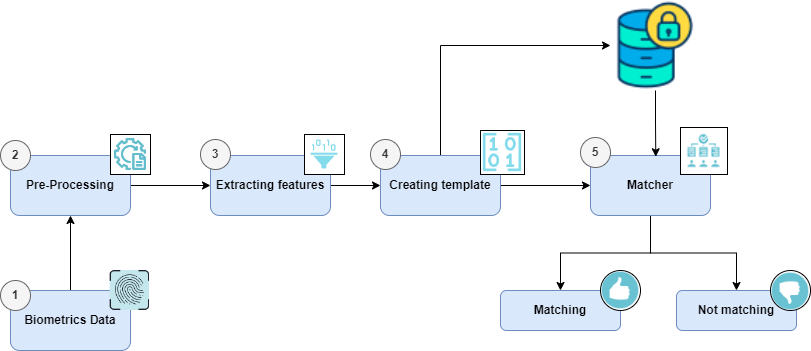

The diagram above was exported from draw.io. Its source (the exported page's mxGraphModel, read from the mxfile embedded in the PNG):
<mxGraphModel dx="1050" dy="638" grid="1" gridSize="10" guides="1" tooltips="1" connect="1" arrows="1" fold="1" page="1" pageScale="1" pageWidth="1920" pageHeight="1080" math="0" shadow="0">
  <root>
    <mxCell id="0" />
    <mxCell id="1" parent="0" />
    <mxCell id="rk6EMaLwid83bcYb9488-48" value="" style="group" parent="1" vertex="1" connectable="0">
      <mxGeometry x="80" y="580" width="800" height="350" as="geometry" />
    </mxCell>
    <mxCell id="rk6EMaLwid83bcYb9488-16" style="edgeStyle=orthogonalEdgeStyle;rounded=0;orthogonalLoop=1;jettySize=auto;html=1;exitX=0.5;exitY=0;exitDx=0;exitDy=0;entryX=0.5;entryY=1;entryDx=0;entryDy=0;" parent="rk6EMaLwid83bcYb9488-48" source="rk6EMaLwid83bcYb9488-1" target="rk6EMaLwid83bcYb9488-4" edge="1">
      <mxGeometry relative="1" as="geometry" />
    </mxCell>
    <mxCell id="rk6EMaLwid83bcYb9488-1" value="&lt;b&gt;Biometrics Data&lt;/b&gt;" style="rounded=1;whiteSpace=wrap;html=1;strokeColor=#6c8ebf;fillColor=#dae8fc;" parent="rk6EMaLwid83bcYb9488-48" vertex="1">
      <mxGeometry y="290" width="120" height="60" as="geometry" />
    </mxCell>
    <mxCell id="rk6EMaLwid83bcYb9488-2" value="" style="shape=image;verticalLabelPosition=bottom;labelBackgroundColor=default;verticalAlign=top;aspect=fixed;imageAspect=0;image=data:image/png,(base64 omitted: 4832 chars);" parent="rk6EMaLwid83bcYb9488-48" vertex="1">
      <mxGeometry x="90" y="260" width="60" height="60" as="geometry" />
    </mxCell>
    <mxCell id="rk6EMaLwid83bcYb9488-17" style="edgeStyle=orthogonalEdgeStyle;rounded=0;orthogonalLoop=1;jettySize=auto;html=1;exitX=1;exitY=0.5;exitDx=0;exitDy=0;entryX=0;entryY=0.5;entryDx=0;entryDy=0;" parent="rk6EMaLwid83bcYb9488-48" source="rk6EMaLwid83bcYb9488-4" target="rk6EMaLwid83bcYb9488-5" edge="1">
      <mxGeometry relative="1" as="geometry" />
    </mxCell>
    <mxCell id="rk6EMaLwid83bcYb9488-4" value="&lt;b&gt;Pre-Processing&lt;/b&gt;" style="rounded=1;whiteSpace=wrap;html=1;strokeColor=#6c8ebf;fillColor=#dae8fc;" parent="rk6EMaLwid83bcYb9488-48" vertex="1">
      <mxGeometry y="155" width="120" height="60" as="geometry" />
    </mxCell>
    <mxCell id="rk6EMaLwid83bcYb9488-18" style="edgeStyle=orthogonalEdgeStyle;rounded=0;orthogonalLoop=1;jettySize=auto;html=1;exitX=1;exitY=0.5;exitDx=0;exitDy=0;entryX=0;entryY=0.5;entryDx=0;entryDy=0;" parent="rk6EMaLwid83bcYb9488-48" source="rk6EMaLwid83bcYb9488-5" target="rk6EMaLwid83bcYb9488-7" edge="1">
      <mxGeometry relative="1" as="geometry" />
    </mxCell>
    <mxCell id="rk6EMaLwid83bcYb9488-5" value="&lt;b&gt;Extracting features&lt;/b&gt;" style="rounded=1;whiteSpace=wrap;html=1;strokeColor=#6c8ebf;fillColor=#dae8fc;" parent="rk6EMaLwid83bcYb9488-48" vertex="1">
      <mxGeometry x="200" y="155" width="120" height="60" as="geometry" />
    </mxCell>
    <mxCell id="rk6EMaLwid83bcYb9488-19" style="edgeStyle=orthogonalEdgeStyle;rounded=0;orthogonalLoop=1;jettySize=auto;html=1;exitX=1;exitY=0.5;exitDx=0;exitDy=0;entryX=0;entryY=0.5;entryDx=0;entryDy=0;" parent="rk6EMaLwid83bcYb9488-48" source="rk6EMaLwid83bcYb9488-7" target="rk6EMaLwid83bcYb9488-11" edge="1">
      <mxGeometry relative="1" as="geometry" />
    </mxCell>
    <mxCell id="rk6EMaLwid83bcYb9488-20" style="edgeStyle=orthogonalEdgeStyle;rounded=0;orthogonalLoop=1;jettySize=auto;html=1;exitX=0.5;exitY=0;exitDx=0;exitDy=0;entryX=0;entryY=0.5;entryDx=0;entryDy=0;" parent="rk6EMaLwid83bcYb9488-48" source="rk6EMaLwid83bcYb9488-7" target="rk6EMaLwid83bcYb9488-10" edge="1">
      <mxGeometry relative="1" as="geometry" />
    </mxCell>
    <mxCell id="rk6EMaLwid83bcYb9488-7" value="&lt;b&gt;Creating template&lt;/b&gt;" style="rounded=1;whiteSpace=wrap;html=1;strokeColor=#6c8ebf;fillColor=#dae8fc;" parent="rk6EMaLwid83bcYb9488-48" vertex="1">
      <mxGeometry x="370" y="155" width="120" height="60" as="geometry" />
    </mxCell>
    <mxCell id="rk6EMaLwid83bcYb9488-10" value="" style="shape=image;verticalLabelPosition=bottom;labelBackgroundColor=default;verticalAlign=top;aspect=fixed;imageAspect=0;image=data:image/png,(base64 omitted: 4048 chars);" parent="rk6EMaLwid83bcYb9488-48" vertex="1">
      <mxGeometry x="600" width="90" height="90" as="geometry" />
    </mxCell>
    <mxCell id="rk6EMaLwid83bcYb9488-23" style="edgeStyle=orthogonalEdgeStyle;rounded=0;orthogonalLoop=1;jettySize=auto;html=1;exitX=0.5;exitY=1;exitDx=0;exitDy=0;entryX=0.5;entryY=0;entryDx=0;entryDy=0;" parent="rk6EMaLwid83bcYb9488-48" source="rk6EMaLwid83bcYb9488-11" target="rk6EMaLwid83bcYb9488-13" edge="1">
      <mxGeometry relative="1" as="geometry" />
    </mxCell>
    <mxCell id="rk6EMaLwid83bcYb9488-24" style="edgeStyle=orthogonalEdgeStyle;rounded=0;orthogonalLoop=1;jettySize=auto;html=1;exitX=0.5;exitY=1;exitDx=0;exitDy=0;" parent="rk6EMaLwid83bcYb9488-48" source="rk6EMaLwid83bcYb9488-11" target="rk6EMaLwid83bcYb9488-14" edge="1">
      <mxGeometry relative="1" as="geometry" />
    </mxCell>
    <mxCell id="rk6EMaLwid83bcYb9488-11" value="&lt;b&gt;Matcher&lt;/b&gt;" style="rounded=1;whiteSpace=wrap;html=1;strokeColor=#6c8ebf;fillColor=#dae8fc;" parent="rk6EMaLwid83bcYb9488-48" vertex="1">
      <mxGeometry x="580" y="155" width="120" height="60" as="geometry" />
    </mxCell>
    <mxCell id="rk6EMaLwid83bcYb9488-13" value="&lt;b&gt;Matching&lt;/b&gt;" style="rounded=1;whiteSpace=wrap;html=1;strokeColor=#6c8ebf;fillColor=#dae8fc;" parent="rk6EMaLwid83bcYb9488-48" vertex="1">
      <mxGeometry x="490" y="290" width="120" height="40" as="geometry" />
    </mxCell>
    <mxCell id="rk6EMaLwid83bcYb9488-14" value="&lt;b&gt;Not matching&lt;/b&gt;" style="rounded=1;whiteSpace=wrap;html=1;strokeColor=#6c8ebf;fillColor=#dae8fc;" parent="rk6EMaLwid83bcYb9488-48" vertex="1">
      <mxGeometry x="666" y="290" width="120" height="40" as="geometry" />
    </mxCell>
    <mxCell id="rk6EMaLwid83bcYb9488-22" style="edgeStyle=orthogonalEdgeStyle;rounded=0;orthogonalLoop=1;jettySize=auto;html=1;exitX=0.5;exitY=1;exitDx=0;exitDy=0;entryX=0.544;entryY=0.021;entryDx=0;entryDy=0;entryPerimeter=0;" parent="rk6EMaLwid83bcYb9488-48" source="rk6EMaLwid83bcYb9488-10" target="rk6EMaLwid83bcYb9488-11" edge="1">
      <mxGeometry relative="1" as="geometry" />
    </mxCell>
    <mxCell id="rk6EMaLwid83bcYb9488-31" value="" style="group;direction=south;" parent="rk6EMaLwid83bcYb9488-48" vertex="1" connectable="0">
      <mxGeometry x="590" y="270" width="40" height="40" as="geometry" />
    </mxCell>
    <mxCell id="rk6EMaLwid83bcYb9488-29" value="" style="ellipse;whiteSpace=wrap;html=1;flipV=1;" parent="rk6EMaLwid83bcYb9488-31" vertex="1">
      <mxGeometry width="40" height="40" as="geometry" />
    </mxCell>
    <mxCell id="rk6EMaLwid83bcYb9488-30" value="" style="shape=image;verticalLabelPosition=bottom;labelBackgroundColor=default;verticalAlign=top;aspect=fixed;imageAspect=0;image=data:image/png,(base64 omitted: 2896 chars);direction=west;flipV=1;flipH=1;" parent="rk6EMaLwid83bcYb9488-31" vertex="1">
      <mxGeometry width="40" height="40" as="geometry" />
    </mxCell>
    <mxCell id="rk6EMaLwid83bcYb9488-35" value="" style="group" parent="rk6EMaLwid83bcYb9488-48" vertex="1" connectable="0">
      <mxGeometry x="760" y="270" width="40" height="40" as="geometry" />
    </mxCell>
    <mxCell id="rk6EMaLwid83bcYb9488-33" value="" style="ellipse;whiteSpace=wrap;html=1;flipV=1;direction=west;rotation=0;flipH=0;" parent="rk6EMaLwid83bcYb9488-35" vertex="1">
      <mxGeometry width="40" height="40" as="geometry" />
    </mxCell>
    <mxCell id="rk6EMaLwid83bcYb9488-34" value="" style="shape=image;verticalLabelPosition=bottom;labelBackgroundColor=default;verticalAlign=top;aspect=fixed;imageAspect=0;image=data:image/png,(base64 omitted: 2896 chars);direction=east;flipV=1;flipH=0;rotation=0;" parent="rk6EMaLwid83bcYb9488-35" vertex="1">
      <mxGeometry width="40" height="40" as="geometry" />
    </mxCell>
    <mxCell id="rk6EMaLwid83bcYb9488-38" value="" style="group" parent="rk6EMaLwid83bcYb9488-48" vertex="1" connectable="0">
      <mxGeometry x="670" y="127" width="47" height="47" as="geometry" />
    </mxCell>
    <mxCell id="rk6EMaLwid83bcYb9488-37" value="" style="rounded=0;whiteSpace=wrap;html=1;" parent="rk6EMaLwid83bcYb9488-38" vertex="1">
      <mxGeometry width="47" height="47" as="geometry" />
    </mxCell>
    <mxCell id="rk6EMaLwid83bcYb9488-36" value="" style="shape=image;verticalLabelPosition=bottom;labelBackgroundColor=default;verticalAlign=top;aspect=fixed;imageAspect=0;image=data:image/png,(base64 omitted: 2652 chars);" parent="rk6EMaLwid83bcYb9488-38" vertex="1">
      <mxGeometry width="47" height="47" as="geometry" />
    </mxCell>
    <mxCell id="rk6EMaLwid83bcYb9488-40" value="" style="group" parent="rk6EMaLwid83bcYb9488-48" vertex="1" connectable="0">
      <mxGeometry x="470" y="130" width="44" height="44" as="geometry" />
    </mxCell>
    <mxCell id="rk6EMaLwid83bcYb9488-39" value="" style="rounded=0;whiteSpace=wrap;html=1;" parent="rk6EMaLwid83bcYb9488-40" vertex="1">
      <mxGeometry width="44" height="44" as="geometry" />
    </mxCell>
    <mxCell id="rk6EMaLwid83bcYb9488-8" value="" style="shape=image;verticalLabelPosition=bottom;labelBackgroundColor=default;verticalAlign=top;aspect=fixed;imageAspect=0;image=data:image/png,(base64 omitted: 1240 chars);" parent="rk6EMaLwid83bcYb9488-40" vertex="1">
      <mxGeometry width="44" height="44" as="geometry" />
    </mxCell>
    <mxCell id="rk6EMaLwid83bcYb9488-44" value="" style="group" parent="rk6EMaLwid83bcYb9488-48" vertex="1" connectable="0">
      <mxGeometry x="294" y="134" width="40" height="40" as="geometry" />
    </mxCell>
    <mxCell id="rk6EMaLwid83bcYb9488-43" value="" style="rounded=0;whiteSpace=wrap;html=1;" parent="rk6EMaLwid83bcYb9488-44" vertex="1">
      <mxGeometry width="40" height="40" as="geometry" />
    </mxCell>
    <mxCell id="rk6EMaLwid83bcYb9488-6" value="" style="shape=image;verticalLabelPosition=bottom;labelBackgroundColor=default;verticalAlign=top;aspect=fixed;imageAspect=0;image=data:image/png,(base64 omitted: 1496 chars);" parent="rk6EMaLwid83bcYb9488-44" vertex="1">
      <mxGeometry width="40" height="40" as="geometry" />
    </mxCell>
    <mxCell id="rk6EMaLwid83bcYb9488-46" value="" style="group" parent="rk6EMaLwid83bcYb9488-48" vertex="1" connectable="0">
      <mxGeometry x="100" y="134" width="40" height="40" as="geometry" />
    </mxCell>
    <mxCell id="rk6EMaLwid83bcYb9488-45" value="" style="rounded=0;whiteSpace=wrap;html=1;" parent="rk6EMaLwid83bcYb9488-46" vertex="1">
      <mxGeometry width="40" height="40" as="geometry" />
    </mxCell>
    <mxCell id="rk6EMaLwid83bcYb9488-15" value="" style="shape=image;verticalLabelPosition=bottom;labelBackgroundColor=default;verticalAlign=top;aspect=fixed;imageAspect=0;image=data:image/png,(base64 omitted: 2160 chars);" parent="rk6EMaLwid83bcYb9488-46" vertex="1">
      <mxGeometry x="1.82" y="1.82" width="36.36363636363636" height="36.36363636363636" as="geometry" />
    </mxCell>
    <mxCell id="rk6EMaLwid83bcYb9488-49" value="&lt;b&gt;1&lt;/b&gt;" style="ellipse;whiteSpace=wrap;html=1;aspect=fixed;fillColor=#f5f5f5;fontColor=#333333;strokeColor=#666666;" parent="rk6EMaLwid83bcYb9488-48" vertex="1">
      <mxGeometry x="-10" y="280" width="30" height="30" as="geometry" />
    </mxCell>
    <mxCell id="rk6EMaLwid83bcYb9488-51" value="&lt;b&gt;3&lt;/b&gt;" style="ellipse;whiteSpace=wrap;html=1;aspect=fixed;fillColor=#f5f5f5;fontColor=#333333;strokeColor=#666666;" parent="rk6EMaLwid83bcYb9488-48" vertex="1">
      <mxGeometry x="190" y="139" width="30" height="30" as="geometry" />
    </mxCell>
    <mxCell id="rk6EMaLwid83bcYb9488-52" value="&lt;b&gt;4&lt;/b&gt;" style="ellipse;whiteSpace=wrap;html=1;aspect=fixed;fillColor=#f5f5f5;fontColor=#333333;strokeColor=#666666;" parent="rk6EMaLwid83bcYb9488-48" vertex="1">
      <mxGeometry x="360" y="139" width="30" height="30" as="geometry" />
    </mxCell>
    <mxCell id="rk6EMaLwid83bcYb9488-53" value="&lt;b&gt;5&lt;/b&gt;" style="ellipse;whiteSpace=wrap;html=1;aspect=fixed;fillColor=#f5f5f5;fontColor=#333333;strokeColor=#666666;" parent="rk6EMaLwid83bcYb9488-48" vertex="1">
      <mxGeometry x="570" y="137" width="30" height="30" as="geometry" />
    </mxCell>
    <mxCell id="rk6EMaLwid83bcYb9488-50" value="&lt;b&gt;2&lt;/b&gt;" style="ellipse;whiteSpace=wrap;html=1;aspect=fixed;fillColor=#f5f5f5;fontColor=#333333;strokeColor=#666666;" parent="1" vertex="1">
      <mxGeometry x="70" y="720" width="30" height="30" as="geometry" />
    </mxCell>
  </root>
</mxGraphModel>